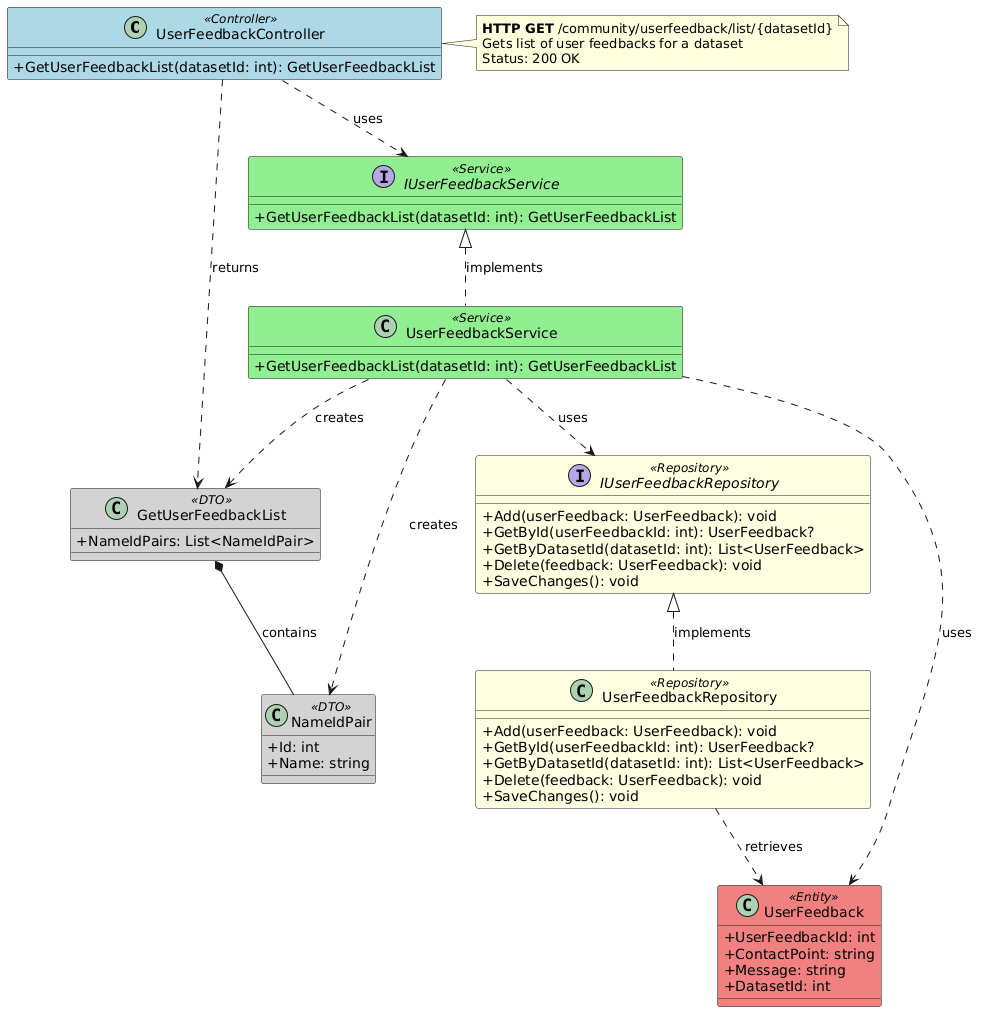

The diagram above was rendered by PlantUML. Its source (embedded in the PNG):
@startuml UserFeedback_GetUserFeedbackList_Endpoint

' Endpoint: GET /community/userfeedback/list/{datasetId}
' Controller: UserFeedbackController
' Method: GetUserFeedbackList

skinparam classAttributeIconSize 0
skinparam class {
    BackgroundColor<<Controller>> LightBlue
    BackgroundColor<<Service>> LightGreen
    BackgroundColor<<Repository>> LightYellow
    BackgroundColor<<Entity>> LightCoral
    BackgroundColor<<DTO>> LightGray
}

class UserFeedbackController <<Controller>> {
    + GetUserFeedbackList(datasetId: int): GetUserFeedbackList
}

interface IUserFeedbackService <<Service>> {
    + GetUserFeedbackList(datasetId: int): GetUserFeedbackList
}

class UserFeedbackService <<Service>> {
    + GetUserFeedbackList(datasetId: int): GetUserFeedbackList
}

class GetUserFeedbackList <<DTO>> {
    + NameIdPairs: List<NameIdPair>
}

class NameIdPair <<DTO>> {
    + Id: int
    + Name: string
}

interface IUserFeedbackRepository <<Repository>> {
    + Add(userFeedback: UserFeedback): void
    + GetById(userFeedbackId: int): UserFeedback?
    + GetByDatasetId(datasetId: int): List<UserFeedback>
    + Delete(feedback: UserFeedback): void
    + SaveChanges(): void
}

class UserFeedbackRepository <<Repository>> {
    + Add(userFeedback: UserFeedback): void
    + GetById(userFeedbackId: int): UserFeedback?
    + GetByDatasetId(datasetId: int): List<UserFeedback>
    + Delete(feedback: UserFeedback): void
    + SaveChanges(): void
}

class UserFeedback <<Entity>> {
    + UserFeedbackId: int
    + ContactPoint: string
    + Message: string
    + DatasetId: int
}

' Relationships
UserFeedbackController ..> IUserFeedbackService : uses
UserFeedbackController ..> GetUserFeedbackList : returns
IUserFeedbackService <|.. UserFeedbackService : implements
UserFeedbackService ..> IUserFeedbackRepository : uses
UserFeedbackService ..> GetUserFeedbackList : creates
UserFeedbackService ..> NameIdPair : creates
UserFeedbackService ..> UserFeedback : uses
GetUserFeedbackList *-- NameIdPair : contains
IUserFeedbackRepository <|.. UserFeedbackRepository : implements
UserFeedbackRepository ..> UserFeedback : retrieves

note right of UserFeedbackController
  **HTTP GET** /community/userfeedback/list/{datasetId}
  Gets list of user feedbacks for a dataset
  Status: 200 OK
end note

@enduml